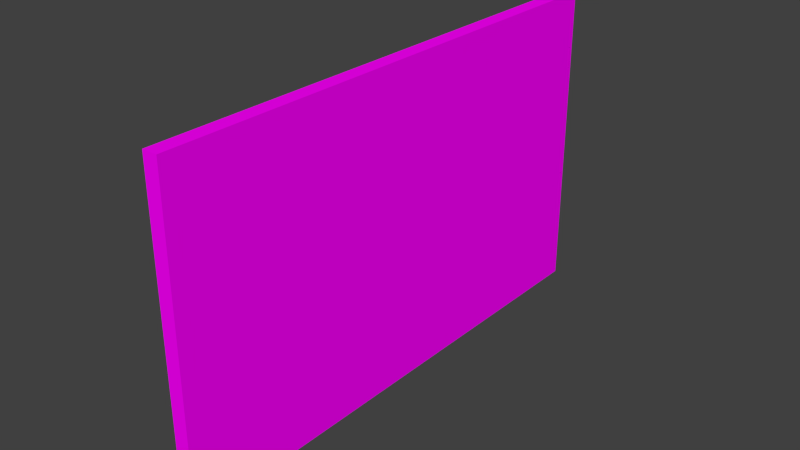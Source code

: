 # Source: OfficeLogo.blend  (saved by Blender 2.75.0; exported with 4.5.12 LTS)
import bpy
from mathutils import Matrix  # noqa: F401  (used for matrix-valued properties, if any)

bpy.ops.wm.read_factory_settings(use_empty=True)
scene = bpy.context.scene
scene.name = 'Scene'

# ---- collections
col_collection_1 = bpy.data.collections.new('Collection 1'); scene.collection.children.link(col_collection_1)

# ---- images (referenced by path relative to the original .blend; pixels are not part of the script)
import os
ASSET_DIR = os.environ.get("B2B_ASSET_DIR", "")  # directory of the original .blend (textures are referenced by path, not embedded)
HERE = os.path.dirname(os.path.abspath(__file__))  # packed textures are extracted next to this script under _unpacked/

def load_image(name, relpath, width, height, colorspace="sRGB"):
    """Load a texture the original file referenced (path relative to the .blend, or extracted next to this script)."""
    p = next((c for c in (os.path.join(HERE, relpath), os.path.join(ASSET_DIR, relpath)) if relpath and os.path.exists(c)), "")
    if p:
        img = bpy.data.images.load(p, check_existing=True)
        img.name = name
    else:  # same state as the original file: an image datablock whose file is absent (Cycles renders it pink)
        img = bpy.data.images.new(name, width, height)
        img.source = "FILE"
        img.filepath = "//" + (relpath or name)
    img.colorspace_settings.name = colorspace
    return img
img_oddofficelogo_png = load_image('OddOfficeLogo.png', 'OddOfficeLogo.png', 1024, 1024, 'sRGB')

# ---- materials (node trees are filled in below, after node groups)
mat_gamelogo = bpy.data.materials.new('GameLogo')
mat_gamelogo.alpha_threshold = 0.0
mat_gamelogo.roughness = 0.5

# ---- material node trees
mat_gamelogo.use_nodes = True; mat_gamelogo.node_tree.nodes.clear()
_N = mat_gamelogo.node_tree.nodes; _L = mat_gamelogo.node_tree.links
n0 = _N.new('ShaderNodeOutputMaterial'); n0.name = 'Material Output'; n0.location = (300, 300)
n1 = _N.new('ShaderNodeBsdfDiffuse'); n1.name = 'Diffuse BSDF'; n1.location = (10, 300)
n2 = _N.new('ShaderNodeTexImage'); n2.name = 'Image Texture'; n2.location = (-243, 313)
n2.width = 140
n2.image = img_oddofficelogo_png
_L.new(n1.outputs[0], n0.inputs[0])
_L.new(n2.outputs[0], n1.inputs[0])
n0.is_active_output = True

# ---- world
world_world = bpy.data.worlds.new('World'); scene.world = world_world
world_world.color = (0.05088, 0.05088, 0.05088)
world_world.use_sun_shadow = False
world_world.sun_shadow_jitter_overblur = 0.0
world_world.cycles.sampling_method = 'MANUAL'
world_world.cycles.sample_map_resolution = 256

# ---- meshes
me_cube_002 = bpy.data.meshes.new('Cube.002')
me_cube_002.from_pydata([(-0.06899, -2.406, -1.453), (-0.06899, -2.406, 1.453), (-0.06899, 2.406, -1.453), (-0.06899, 2.406, 1.453), (0.06899, -2.406, -1.453), (0.06899, -2.406, 1.453), (0.06899, 2.406, -1.453), (0.06899, 2.406, 1.453)], [], [(1, 3, 2, 0), (3, 7, 6, 2), (7, 5, 4, 6), (5, 1, 0, 4), (0, 2, 6, 4), (5, 7, 3, 1)])
_uv = me_cube_002.uv_layers.new(name='UVMap')
_uv.uv.foreach_set('vector', [0.372, 0.5, 0.372, 4.955e-08, 0.744, 0.0, 0.744, 0.5, 0.256, 0.5, 0.512, 0.5, 0.512, 0.802, 0.256, 0.802, 1.0, 0.9274, 0.01314, 0.9274, 0.01314, 0.2596, 1.0, 0.2596, 0.512, 0.5, 0.768, 0.5, 0.768, 0.802, 0.512, 0.802, 0.0, 1.0, 3.052e-08, 0.5, 0.256, 0.5, 0.256, 1.0, 1.0, 4.955e-08, 1.0, 0.5, 0.744, 0.5, 0.744, 0.0])
me_cube_002.materials.append(mat_gamelogo)
me_cube_002.use_remesh_preserve_volume = False
me_cube_002.use_remesh_preserve_attributes = False
me_cube_002.use_mirror_vertex_groups = False
me_cube_002.update()

# ---- objects
ob_gamelogo = bpy.data.objects.new('GameLogo', me_cube_002)

# ---- transforms, parenting, visibility, modifiers, constraints
ob_gamelogo.location = (0.0, 0.0, 0.0)
ob_gamelogo.lineart.crease_threshold = 0.0

# ---- collection membership
col_collection_1.objects.link(ob_gamelogo)

# ---- scene / render settings (as saved in the file)
scene.frame_start = 1; scene.frame_end = 250; scene.frame_set(1)
scene.render.engine = 'CYCLES'
scene.render.resolution_percentage = 50
scene.render.dither_intensity = 0.0
scene.cycles.use_denoising = False
scene.cycles.samples = 10
scene.cycles.sampling_pattern = 'TABULATED_SOBOL'
scene.cycles.light_sampling_threshold = 0.0
scene.cycles.use_adaptive_sampling = False
scene.cycles.use_light_tree = False
scene.cycles.blur_glossy = 0.0
scene.cycles.pixel_filter_type = 'GAUSSIAN'
scene.cycles.sample_clamp_indirect = 0.0
scene.view_settings.view_transform = 'Standard'
bpy.context.view_layer.update()

# ---- added for rendering (the .blend has no active camera and no usable light): camera, sun
cam_auto = bpy.data.cameras.new('AutoCamera')
cam_auto.lens = 50.0
cam_auto.sensor_width = 36.0
cam_auto.clip_end = 1000.0
ob_auto_camera = bpy.data.objects.new('AutoCamera', cam_auto)
scene.collection.objects.link(ob_auto_camera)
ob_auto_camera.location = (5.20221, -6.24265, 4.16177)
ob_auto_camera.rotation_euler = (1.09748, -7.21219e-08, 0.694738)
scene.camera = ob_auto_camera
light_auto_sun = bpy.data.lights.new('AutoSun', 'SUN')
light_auto_sun.energy = 3.0
light_auto_sun.angle = 0.0523599
ob_auto_sun = bpy.data.objects.new('AutoSun', light_auto_sun)
scene.collection.objects.link(ob_auto_sun)
ob_auto_sun.rotation_euler = (0.872665, 0.174533, 0.523599)
bpy.context.view_layer.update()
